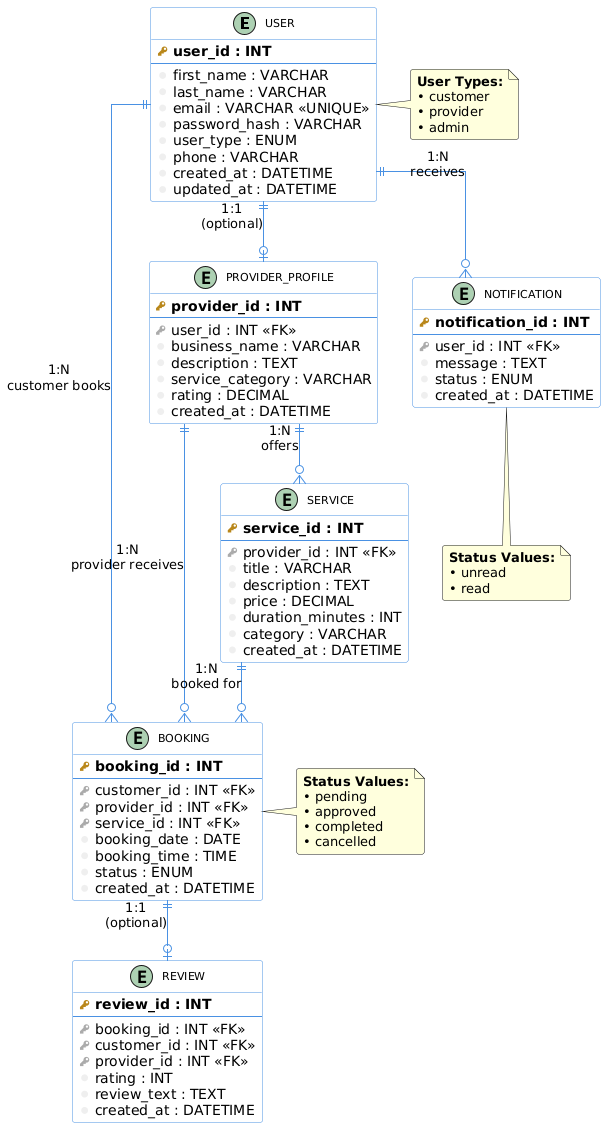

The diagram above was rendered by PlantUML. Its source (embedded in the PNG):
@startuml
!define primary_key(x) <b><color:#b8861b><&key></color> x</b>
!define foreign_key(x) <color:#aaaaaa><&key></color> x
!define column(x) <color:#efefef><&media-record></color> x

' Styling
skinparam linetype ortho
skinparam roundcorner 5
skinparam class {
    BackgroundColor #ffffff
    BorderColor #4a90e2
    ArrowColor #4a90e2
    FontColor #000000
    FontSize 11
}

entity "USER" as user {
  primary_key(user_id : INT) 
  --
  column(first_name : VARCHAR)
  column(last_name : VARCHAR)
  column(email : VARCHAR) <<UNIQUE>>
  column(password_hash : VARCHAR)
  column(user_type : ENUM)
  column(phone : VARCHAR)
  column(created_at : DATETIME)
  column(updated_at : DATETIME)
}

entity "PROVIDER_PROFILE" as provider {
  primary_key(provider_id : INT)
  --
  foreign_key(user_id : INT) <<FK>>
  column(business_name : VARCHAR)
  column(description : TEXT)
  column(service_category : VARCHAR)
  column(rating : DECIMAL)
  column(created_at : DATETIME)
}

entity "SERVICE" as service {
  primary_key(service_id : INT)
  --
  foreign_key(provider_id : INT) <<FK>>
  column(title : VARCHAR)
  column(description : TEXT)
  column(price : DECIMAL)
  column(duration_minutes : INT)
  column(category : VARCHAR)
  column(created_at : DATETIME)
}

entity "BOOKING" as booking {
  primary_key(booking_id : INT)
  --
  foreign_key(customer_id : INT) <<FK>>
  foreign_key(provider_id : INT) <<FK>>
  foreign_key(service_id : INT) <<FK>>
  column(booking_date : DATE)
  column(booking_time : TIME)
  column(status : ENUM)
  column(created_at : DATETIME)
}

entity "REVIEW" as review {
  primary_key(review_id : INT)
  --
  foreign_key(booking_id : INT) <<FK>>
  foreign_key(customer_id : INT) <<FK>>
  foreign_key(provider_id : INT) <<FK>>
  column(rating : INT)
  column(review_text : TEXT)
  column(created_at : DATETIME)
}

entity "NOTIFICATION" as notification {
  primary_key(notification_id : INT)
  --
  foreign_key(user_id : INT) <<FK>>
  column(message : TEXT)
  column(status : ENUM)
  column(created_at : DATETIME)
}

' Relationships
user ||--o| provider : "1:1\n(optional)"
provider ||--o{ service : "1:N\noffers"
user ||--o{ booking : "1:N\ncustomer books"
provider ||--o{ booking : "1:N\nprovider receives"
service ||--o{ booking : "1:N\nbooked for"
booking ||--o| review : "1:1\n(optional)"
user ||--o{ notification : "1:N\nreceives"

note right of user
  <b>User Types:</b>
  • customer
  • provider
  • admin
end note

note right of booking
  <b>Status Values:</b>
  • pending
  • approved
  • completed
  • cancelled
end note

note bottom of notification
  <b>Status Values:</b>
  • unread
  • read
end note
@enduml